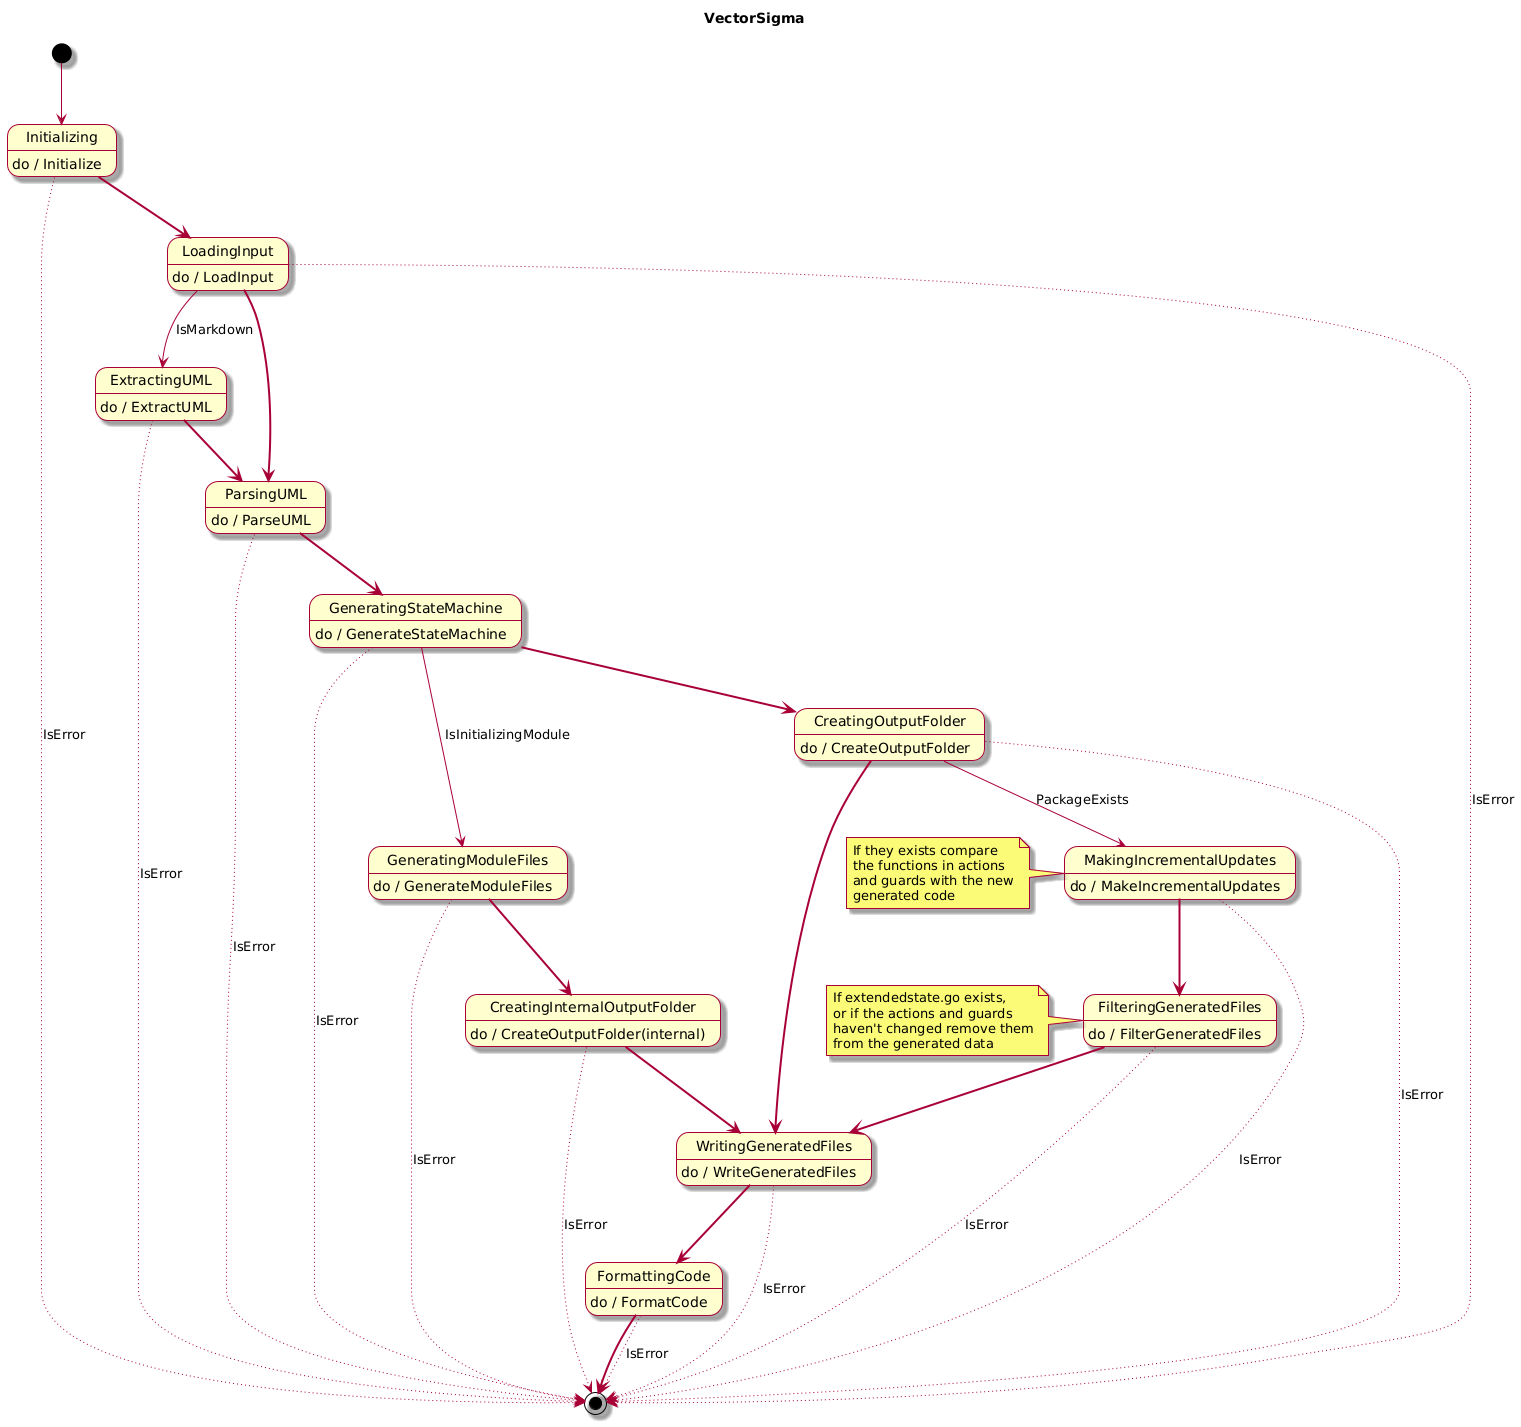

The diagram above was rendered by PlantUML. Its source (embedded in the PNG):
@startuml
skin rose

title VectorSigma

[*] --> Initializing

Initializing: do / Initialize
Initializing -[dotted]-> [*]: IsError
Initializing -[bold]-> LoadingInput

LoadingInput: do / LoadInput
LoadingInput -[dotted]-> [*]: IsError
LoadingInput --> ExtractingUML: IsMarkdown
LoadingInput -[bold]-> ParsingUML

ExtractingUML: do / ExtractUML
ExtractingUML -[dotted]-> [*]: IsError
ExtractingUML -[bold]-> ParsingUML

ParsingUML: do / ParseUML
ParsingUML -[dotted]-> [*]: IsError
ParsingUML -[bold]-> GeneratingStateMachine

GeneratingStateMachine: do / GenerateStateMachine
GeneratingStateMachine -[dotted]-> [*]: IsError
GeneratingStateMachine --> GeneratingModuleFiles: IsInitializingModule
GeneratingStateMachine -[bold]-> CreatingOutputFolder

GeneratingModuleFiles: do / GenerateModuleFiles
GeneratingModuleFiles -[dotted]-> [*]: IsError
GeneratingModuleFiles -[bold]-> CreatingInternalOutputFolder

CreatingInternalOutputFolder: do / CreateOutputFolder(internal)
CreatingInternalOutputFolder -[dotted]-> [*]: IsError
CreatingInternalOutputFolder -[bold]-> WritingGeneratedFiles

CreatingOutputFolder: do / CreateOutputFolder
CreatingOutputFolder -[dotted]-> [*]: IsError
CreatingOutputFolder --> MakingIncrementalUpdates: PackageExists
CreatingOutputFolder -[bold]-> WritingGeneratedFiles

MakingIncrementalUpdates: do / MakeIncrementalUpdates
MakingIncrementalUpdates -[dotted]-> [*]: IsError
MakingIncrementalUpdates -[bold]-> FilteringGeneratedFiles
note left of MakingIncrementalUpdates
  If they exists compare
  the functions in actions
  and guards with the new
  generated code
end note

FilteringGeneratedFiles: do / FilterGeneratedFiles
FilteringGeneratedFiles -[dotted]-> [*]: IsError
FilteringGeneratedFiles -[bold]-> WritingGeneratedFiles
note left of FilteringGeneratedFiles
  If extendedstate.go exists,
  or if the actions and guards
  haven't changed remove them
  from the generated data
end note


WritingGeneratedFiles: do / WriteGeneratedFiles
WritingGeneratedFiles -[dotted]-> [*]: IsError
WritingGeneratedFiles -[bold]-> FormattingCode

FormattingCode: do / FormatCode
FormattingCode -[dotted]-> [*]: IsError
FormattingCode -[bold]-> [*]
@enduml